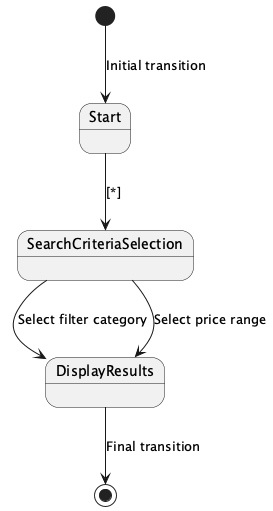

The diagram above was rendered by PlantUML. Its source (embedded in the PNG):
@startuml
state Start {
}
state SearchCriteriaSelection {
}
state DisplayResults {
}

[*] --> Start : Initial transition

Start --> SearchCriteriaSelection : [*]

SearchCriteriaSelection --> DisplayResults : Select filter category
SearchCriteriaSelection --> DisplayResults : Select price range

DisplayResults --> [*] : Final transition
@enduml